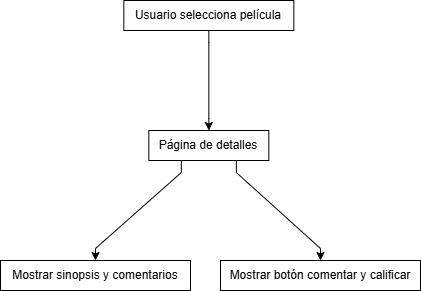

The diagram above was exported from draw.io. Its source (the exported page's mxGraphModel, read from the mxfile embedded in the PNG):
<mxGraphModel dx="1167" dy="1632" grid="1" gridSize="10" guides="1" tooltips="1" connect="1" arrows="1" fold="1" page="1" pageScale="1" pageWidth="827" pageHeight="1169" math="0" shadow="0">
  <root>
    <mxCell id="0" />
    <mxCell id="1" parent="0" />
    <mxCell id="htRH0r_okz4DSG-J-ybj-120" value="Usuario selecciona película" style="whiteSpace=wrap;html=1;" vertex="1" parent="1">
      <mxGeometry x="563.3333333333334" y="-140" width="170" height="30" as="geometry" />
    </mxCell>
    <mxCell id="htRH0r_okz4DSG-J-ybj-121" value="Página de detalles" style="whiteSpace=wrap;html=1;" vertex="1" parent="1">
      <mxGeometry x="588.3333333333334" y="-10" width="120" height="30" as="geometry" />
    </mxCell>
    <mxCell id="htRH0r_okz4DSG-J-ybj-122" value="" style="noEdgeStyle=1;orthogonal=1;rounded=0;" edge="1" source="htRH0r_okz4DSG-J-ybj-120" target="htRH0r_okz4DSG-J-ybj-121" parent="1">
      <mxGeometry relative="1" as="geometry">
        <Array as="points">
          <mxPoint x="648.3333333333334" y="-98" />
          <mxPoint x="648.3333333333334" y="-22" />
        </Array>
      </mxGeometry>
    </mxCell>
    <mxCell id="htRH0r_okz4DSG-J-ybj-123" value="Mostrar sinopsis y comentarios" style="whiteSpace=wrap;html=1;" vertex="1" parent="1">
      <mxGeometry x="440" y="120" width="190" height="30" as="geometry" />
    </mxCell>
    <mxCell id="htRH0r_okz4DSG-J-ybj-124" value="" style="noEdgeStyle=1;orthogonal=1;rounded=0;" edge="1" source="htRH0r_okz4DSG-J-ybj-121" target="htRH0r_okz4DSG-J-ybj-123" parent="1">
      <mxGeometry relative="1" as="geometry">
        <Array as="points">
          <mxPoint x="620.8333333333334" y="32" />
          <mxPoint x="535" y="108" />
        </Array>
      </mxGeometry>
    </mxCell>
    <mxCell id="htRH0r_okz4DSG-J-ybj-125" value="Mostrar botón comentar y calificar" style="whiteSpace=wrap;html=1;" vertex="1" parent="1">
      <mxGeometry x="660" y="120" width="200" height="30" as="geometry" />
    </mxCell>
    <mxCell id="htRH0r_okz4DSG-J-ybj-126" value="" style="noEdgeStyle=1;orthogonal=1;rounded=0;" edge="1" source="htRH0r_okz4DSG-J-ybj-121" target="htRH0r_okz4DSG-J-ybj-125" parent="1">
      <mxGeometry relative="1" as="geometry">
        <Array as="points">
          <mxPoint x="675.8333333333334" y="32" />
          <mxPoint x="760" y="108" />
        </Array>
      </mxGeometry>
    </mxCell>
  </root>
</mxGraphModel>